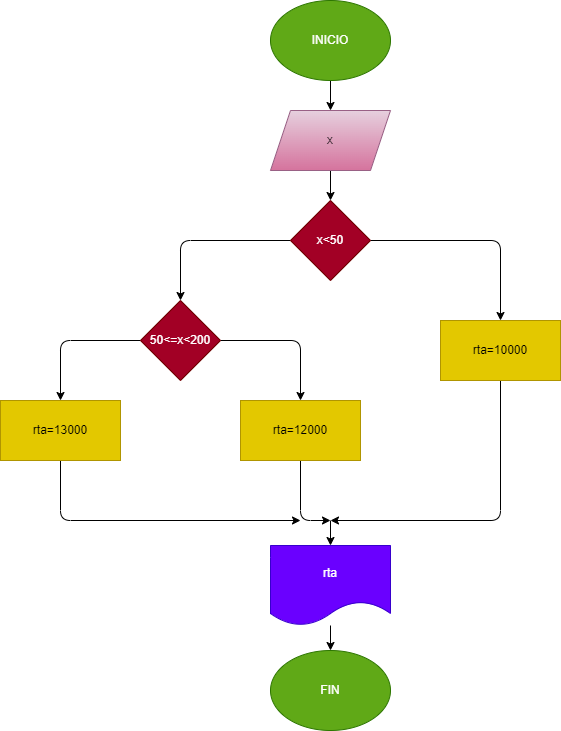

The diagram above was exported from draw.io. Its source (the exported page's mxGraphModel, read from the mxfile embedded in the PNG):
<mxGraphModel dx="1596" dy="568" grid="1" gridSize="10" guides="1" tooltips="1" connect="1" arrows="1" fold="1" page="1" pageScale="1" pageWidth="850" pageHeight="1100" math="0" shadow="0">
  <root>
    <mxCell id="0" />
    <mxCell id="1" parent="0" />
    <mxCell id="2" value="" style="edgeStyle=none;html=1;" edge="1" parent="1" source="3" target="5">
      <mxGeometry relative="1" as="geometry" />
    </mxCell>
    <mxCell id="3" value="INICIO" style="ellipse;whiteSpace=wrap;html=1;fillColor=#60a917;fontColor=#ffffff;strokeColor=#2D7600;" vertex="1" parent="1">
      <mxGeometry x="250" width="120" height="80" as="geometry" />
    </mxCell>
    <mxCell id="4" value="" style="edgeStyle=none;html=1;" edge="1" parent="1" source="5" target="8">
      <mxGeometry relative="1" as="geometry" />
    </mxCell>
    <mxCell id="5" value="x" style="shape=parallelogram;perimeter=parallelogramPerimeter;whiteSpace=wrap;html=1;fixedSize=1;fillColor=#e6d0de;strokeColor=#996185;gradientColor=#d5739d;" vertex="1" parent="1">
      <mxGeometry x="250" y="110" width="120" height="60" as="geometry" />
    </mxCell>
    <mxCell id="6" value="" style="edgeStyle=none;html=1;" edge="1" parent="1" source="8" target="10">
      <mxGeometry relative="1" as="geometry">
        <Array as="points">
          <mxPoint x="480" y="240" />
        </Array>
      </mxGeometry>
    </mxCell>
    <mxCell id="7" value="" style="edgeStyle=none;html=1;" edge="1" parent="1" source="8" target="13">
      <mxGeometry relative="1" as="geometry">
        <Array as="points">
          <mxPoint x="160" y="240" />
        </Array>
      </mxGeometry>
    </mxCell>
    <mxCell id="8" value="x&amp;lt;50" style="rhombus;whiteSpace=wrap;html=1;fillColor=#a20025;fontColor=#ffffff;strokeColor=#6F0000;" vertex="1" parent="1">
      <mxGeometry x="270" y="200" width="80" height="80" as="geometry" />
    </mxCell>
    <mxCell id="9" style="edgeStyle=none;html=1;" edge="1" parent="1" source="10">
      <mxGeometry relative="1" as="geometry">
        <mxPoint x="310" y="520" as="targetPoint" />
        <Array as="points">
          <mxPoint x="480" y="520" />
        </Array>
      </mxGeometry>
    </mxCell>
    <mxCell id="10" value="rta=10000" style="whiteSpace=wrap;html=1;fillColor=#e3c800;fontColor=#000000;strokeColor=#B09500;" vertex="1" parent="1">
      <mxGeometry x="420" y="320" width="120" height="60" as="geometry" />
    </mxCell>
    <mxCell id="11" value="" style="edgeStyle=none;html=1;" edge="1" parent="1" source="13" target="15">
      <mxGeometry relative="1" as="geometry">
        <Array as="points">
          <mxPoint x="280" y="340" />
        </Array>
      </mxGeometry>
    </mxCell>
    <mxCell id="12" value="" style="edgeStyle=none;html=1;" edge="1" parent="1" source="13" target="17">
      <mxGeometry relative="1" as="geometry">
        <Array as="points">
          <mxPoint x="40" y="340" />
        </Array>
      </mxGeometry>
    </mxCell>
    <mxCell id="13" value="50&amp;lt;=x&amp;lt;200" style="rhombus;whiteSpace=wrap;html=1;fillColor=#a20025;fontColor=#ffffff;strokeColor=#6F0000;" vertex="1" parent="1">
      <mxGeometry x="120" y="300" width="80" height="80" as="geometry" />
    </mxCell>
    <mxCell id="14" style="edgeStyle=none;html=1;" edge="1" parent="1" source="15">
      <mxGeometry relative="1" as="geometry">
        <mxPoint x="310" y="520" as="targetPoint" />
        <Array as="points">
          <mxPoint x="280" y="520" />
        </Array>
      </mxGeometry>
    </mxCell>
    <mxCell id="15" value="rta=12000" style="whiteSpace=wrap;html=1;fillColor=#e3c800;fontColor=#000000;strokeColor=#B09500;" vertex="1" parent="1">
      <mxGeometry x="220" y="400" width="120" height="60" as="geometry" />
    </mxCell>
    <mxCell id="16" style="edgeStyle=none;html=1;" edge="1" parent="1" source="17">
      <mxGeometry relative="1" as="geometry">
        <mxPoint x="280" y="520" as="targetPoint" />
        <Array as="points">
          <mxPoint x="40" y="520" />
        </Array>
      </mxGeometry>
    </mxCell>
    <mxCell id="17" value="rta=13000" style="whiteSpace=wrap;html=1;fillColor=#e3c800;fontColor=#000000;strokeColor=#B09500;" vertex="1" parent="1">
      <mxGeometry x="-20" y="400" width="120" height="60" as="geometry" />
    </mxCell>
    <mxCell id="18" value="" style="endArrow=classic;html=1;" edge="1" parent="1" target="20">
      <mxGeometry width="50" height="50" relative="1" as="geometry">
        <mxPoint x="310" y="520" as="sourcePoint" />
        <mxPoint x="310" y="560" as="targetPoint" />
      </mxGeometry>
    </mxCell>
    <mxCell id="19" style="edgeStyle=none;html=1;" edge="1" parent="1" source="20" target="21">
      <mxGeometry relative="1" as="geometry" />
    </mxCell>
    <mxCell id="20" value="rta" style="shape=document;whiteSpace=wrap;html=1;boundedLbl=1;fillColor=#6a00ff;fontColor=#ffffff;strokeColor=#3700CC;" vertex="1" parent="1">
      <mxGeometry x="250" y="545" width="120" height="80" as="geometry" />
    </mxCell>
    <mxCell id="21" value="FIN" style="ellipse;whiteSpace=wrap;html=1;fillColor=#60a917;fontColor=#ffffff;strokeColor=#2D7600;" vertex="1" parent="1">
      <mxGeometry x="250" y="650" width="120" height="80" as="geometry" />
    </mxCell>
  </root>
</mxGraphModel>